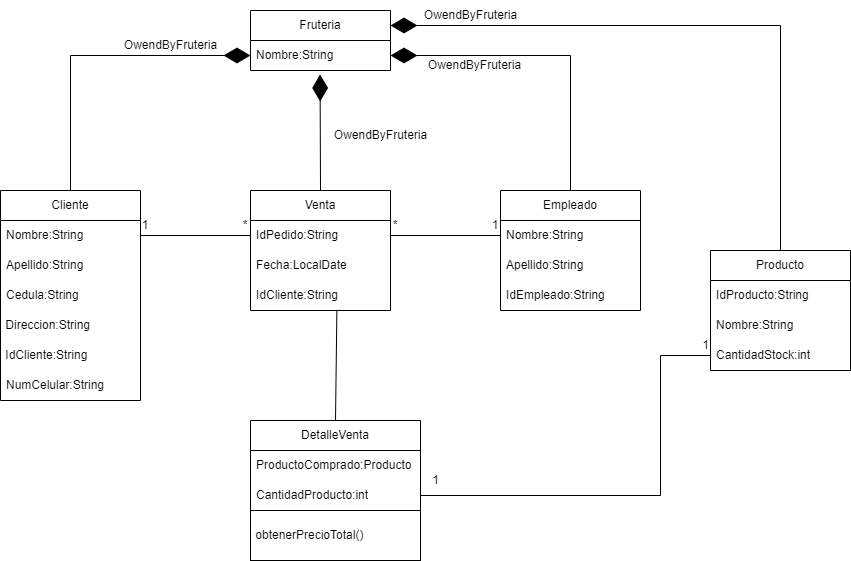

The diagram above was exported from draw.io. Its source (the exported page's mxGraphModel, read from the mxfile embedded in the PNG):
<mxGraphModel dx="1102" dy="342" grid="1" gridSize="10" guides="1" tooltips="1" connect="1" arrows="1" fold="1" page="1" pageScale="1" pageWidth="827" pageHeight="1169" math="0" shadow="0">
  <root>
    <mxCell id="0" />
    <mxCell id="1" parent="0" />
    <mxCell id="2" value="Fruteria" style="swimlane;fontStyle=0;childLayout=stackLayout;horizontal=1;startSize=30;horizontalStack=0;resizeParent=1;resizeParentMax=0;resizeLast=0;collapsible=1;marginBottom=0;whiteSpace=wrap;html=1;" parent="1" vertex="1">
      <mxGeometry x="190" y="100" width="140" height="60" as="geometry" />
    </mxCell>
    <mxCell id="3" value="Nombre:String" style="text;strokeColor=none;fillColor=none;align=left;verticalAlign=middle;spacingLeft=4;spacingRight=4;overflow=hidden;points=[[0,0.5],[1,0.5]];portConstraint=eastwest;rotatable=0;whiteSpace=wrap;html=1;" parent="2" vertex="1">
      <mxGeometry y="30" width="140" height="30" as="geometry" />
    </mxCell>
    <mxCell id="6" value="Cliente" style="swimlane;fontStyle=0;childLayout=stackLayout;horizontal=1;startSize=30;horizontalStack=0;resizeParent=1;resizeParentMax=0;resizeLast=0;collapsible=1;marginBottom=0;whiteSpace=wrap;html=1;" parent="1" vertex="1">
      <mxGeometry x="-60" y="280" width="140" height="210" as="geometry" />
    </mxCell>
    <mxCell id="7" value="Nombre:String" style="text;strokeColor=none;fillColor=none;align=left;verticalAlign=middle;spacingLeft=4;spacingRight=4;overflow=hidden;points=[[0,0.5],[1,0.5]];portConstraint=eastwest;rotatable=0;whiteSpace=wrap;html=1;" parent="6" vertex="1">
      <mxGeometry y="30" width="140" height="30" as="geometry" />
    </mxCell>
    <mxCell id="8" value="Apellido:String" style="text;strokeColor=none;fillColor=none;align=left;verticalAlign=middle;spacingLeft=4;spacingRight=4;overflow=hidden;points=[[0,0.5],[1,0.5]];portConstraint=eastwest;rotatable=0;whiteSpace=wrap;html=1;" parent="6" vertex="1">
      <mxGeometry y="60" width="140" height="30" as="geometry" />
    </mxCell>
    <mxCell id="9" value="Cedula:String" style="text;strokeColor=none;fillColor=none;align=left;verticalAlign=middle;spacingLeft=4;spacingRight=4;overflow=hidden;points=[[0,0.5],[1,0.5]];portConstraint=eastwest;rotatable=0;whiteSpace=wrap;html=1;" parent="6" vertex="1">
      <mxGeometry y="90" width="140" height="30" as="geometry" />
    </mxCell>
    <mxCell id="10" value="&amp;nbsp;Direccion:String" style="text;html=1;strokeColor=none;fillColor=none;align=left;verticalAlign=middle;whiteSpace=wrap;rounded=0;" parent="6" vertex="1">
      <mxGeometry y="120" width="140" height="30" as="geometry" />
    </mxCell>
    <mxCell id="11" value="&amp;nbsp;IdCliente:String" style="text;html=1;strokeColor=none;fillColor=none;align=left;verticalAlign=middle;whiteSpace=wrap;rounded=0;" parent="6" vertex="1">
      <mxGeometry y="150" width="140" height="30" as="geometry" />
    </mxCell>
    <mxCell id="12" value="NumCelular:String" style="text;strokeColor=none;fillColor=none;align=left;verticalAlign=middle;spacingLeft=4;spacingRight=4;overflow=hidden;points=[[0,0.5],[1,0.5]];portConstraint=eastwest;rotatable=0;whiteSpace=wrap;html=1;" parent="6" vertex="1">
      <mxGeometry y="180" width="140" height="30" as="geometry" />
    </mxCell>
    <mxCell id="13" value="Venta" style="swimlane;fontStyle=0;childLayout=stackLayout;horizontal=1;startSize=30;horizontalStack=0;resizeParent=1;resizeParentMax=0;resizeLast=0;collapsible=1;marginBottom=0;whiteSpace=wrap;html=1;" parent="1" vertex="1">
      <mxGeometry x="190" y="280" width="140" height="120" as="geometry" />
    </mxCell>
    <mxCell id="14" value="IdPedido:String" style="text;strokeColor=none;fillColor=none;align=left;verticalAlign=middle;spacingLeft=4;spacingRight=4;overflow=hidden;points=[[0,0.5],[1,0.5]];portConstraint=eastwest;rotatable=0;whiteSpace=wrap;html=1;" parent="13" vertex="1">
      <mxGeometry y="30" width="140" height="30" as="geometry" />
    </mxCell>
    <mxCell id="15" value="Fecha:LocalDate" style="text;strokeColor=none;fillColor=none;align=left;verticalAlign=middle;spacingLeft=4;spacingRight=4;overflow=hidden;points=[[0,0.5],[1,0.5]];portConstraint=eastwest;rotatable=0;whiteSpace=wrap;html=1;" parent="13" vertex="1">
      <mxGeometry y="60" width="140" height="30" as="geometry" />
    </mxCell>
    <mxCell id="16" value="IdCliente:String" style="text;strokeColor=none;fillColor=none;align=left;verticalAlign=middle;spacingLeft=4;spacingRight=4;overflow=hidden;points=[[0,0.5],[1,0.5]];portConstraint=eastwest;rotatable=0;whiteSpace=wrap;html=1;" parent="13" vertex="1">
      <mxGeometry y="90" width="140" height="30" as="geometry" />
    </mxCell>
    <mxCell id="17" value="Empleado" style="swimlane;fontStyle=0;childLayout=stackLayout;horizontal=1;startSize=30;horizontalStack=0;resizeParent=1;resizeParentMax=0;resizeLast=0;collapsible=1;marginBottom=0;whiteSpace=wrap;html=1;" parent="1" vertex="1">
      <mxGeometry x="440" y="280" width="140" height="120" as="geometry" />
    </mxCell>
    <mxCell id="18" value="Nombre:String" style="text;strokeColor=none;fillColor=none;align=left;verticalAlign=middle;spacingLeft=4;spacingRight=4;overflow=hidden;points=[[0,0.5],[1,0.5]];portConstraint=eastwest;rotatable=0;whiteSpace=wrap;html=1;" parent="17" vertex="1">
      <mxGeometry y="30" width="140" height="30" as="geometry" />
    </mxCell>
    <mxCell id="19" value="Apellido:String" style="text;strokeColor=none;fillColor=none;align=left;verticalAlign=middle;spacingLeft=4;spacingRight=4;overflow=hidden;points=[[0,0.5],[1,0.5]];portConstraint=eastwest;rotatable=0;whiteSpace=wrap;html=1;" parent="17" vertex="1">
      <mxGeometry y="60" width="140" height="30" as="geometry" />
    </mxCell>
    <mxCell id="20" value="IdEmpleado:String" style="text;strokeColor=none;fillColor=none;align=left;verticalAlign=middle;spacingLeft=4;spacingRight=4;overflow=hidden;points=[[0,0.5],[1,0.5]];portConstraint=eastwest;rotatable=0;whiteSpace=wrap;html=1;" parent="17" vertex="1">
      <mxGeometry y="90" width="140" height="30" as="geometry" />
    </mxCell>
    <mxCell id="21" value="" style="endArrow=none;html=1;rounded=0;exitX=1;exitY=0.5;exitDx=0;exitDy=0;" parent="1" source="7" edge="1">
      <mxGeometry width="50" height="50" relative="1" as="geometry">
        <mxPoint x="260" y="430" as="sourcePoint" />
        <mxPoint x="190" y="325" as="targetPoint" />
      </mxGeometry>
    </mxCell>
    <mxCell id="23" value="1" style="text;html=1;strokeColor=none;fillColor=none;align=center;verticalAlign=middle;whiteSpace=wrap;rounded=0;" parent="1" vertex="1">
      <mxGeometry x="80" y="310" width="10" height="10" as="geometry" />
    </mxCell>
    <mxCell id="24" value="*" style="text;html=1;strokeColor=none;fillColor=none;align=center;verticalAlign=middle;whiteSpace=wrap;rounded=0;" parent="1" vertex="1">
      <mxGeometry x="180" y="310" width="10" height="10" as="geometry" />
    </mxCell>
    <mxCell id="25" value="1" style="text;html=1;strokeColor=none;fillColor=none;align=center;verticalAlign=middle;whiteSpace=wrap;rounded=0;" parent="1" vertex="1">
      <mxGeometry x="430" y="310" width="10" height="10" as="geometry" />
    </mxCell>
    <mxCell id="26" value="" style="endArrow=none;html=1;rounded=0;exitX=1;exitY=0.5;exitDx=0;exitDy=0;entryX=0;entryY=0.5;entryDx=0;entryDy=0;" parent="1" source="14" target="18" edge="1">
      <mxGeometry width="50" height="50" relative="1" as="geometry">
        <mxPoint x="390" y="330" as="sourcePoint" />
        <mxPoint x="440" y="280" as="targetPoint" />
      </mxGeometry>
    </mxCell>
    <mxCell id="33" value="*" style="text;html=1;strokeColor=none;fillColor=none;align=center;verticalAlign=middle;whiteSpace=wrap;rounded=0;" parent="1" vertex="1">
      <mxGeometry x="330" y="310" width="10" height="10" as="geometry" />
    </mxCell>
    <mxCell id="38" value="Producto" style="swimlane;fontStyle=0;childLayout=stackLayout;horizontal=1;startSize=30;horizontalStack=0;resizeParent=1;resizeParentMax=0;resizeLast=0;collapsible=1;marginBottom=0;whiteSpace=wrap;html=1;" parent="1" vertex="1">
      <mxGeometry x="650" y="340" width="140" height="120" as="geometry" />
    </mxCell>
    <mxCell id="39" value="IdProducto:String" style="text;strokeColor=none;fillColor=none;align=left;verticalAlign=middle;spacingLeft=4;spacingRight=4;overflow=hidden;points=[[0,0.5],[1,0.5]];portConstraint=eastwest;rotatable=0;whiteSpace=wrap;html=1;" parent="38" vertex="1">
      <mxGeometry y="30" width="140" height="30" as="geometry" />
    </mxCell>
    <mxCell id="40" value="Nombre:String" style="text;strokeColor=none;fillColor=none;align=left;verticalAlign=middle;spacingLeft=4;spacingRight=4;overflow=hidden;points=[[0,0.5],[1,0.5]];portConstraint=eastwest;rotatable=0;whiteSpace=wrap;html=1;" parent="38" vertex="1">
      <mxGeometry y="60" width="140" height="30" as="geometry" />
    </mxCell>
    <mxCell id="41" value="CantidadStock:int" style="text;strokeColor=none;fillColor=none;align=left;verticalAlign=middle;spacingLeft=4;spacingRight=4;overflow=hidden;points=[[0,0.5],[1,0.5]];portConstraint=eastwest;rotatable=0;whiteSpace=wrap;html=1;" parent="38" vertex="1">
      <mxGeometry y="90" width="140" height="30" as="geometry" />
    </mxCell>
    <mxCell id="47" value="" style="endArrow=none;html=1;rounded=0;exitX=1;exitY=0.5;exitDx=0;exitDy=0;entryX=0;entryY=0.5;entryDx=0;entryDy=0;" parent="1" source="36" target="41" edge="1">
      <mxGeometry width="50" height="50" relative="1" as="geometry">
        <mxPoint x="200" y="550" as="sourcePoint" />
        <mxPoint x="600" y="445" as="targetPoint" />
        <Array as="points">
          <mxPoint x="600" y="585" />
          <mxPoint x="600" y="445" />
        </Array>
      </mxGeometry>
    </mxCell>
    <mxCell id="48" value="1" style="text;html=1;align=center;verticalAlign=middle;resizable=0;points=[];autosize=1;strokeColor=none;fillColor=none;" parent="1" vertex="1">
      <mxGeometry x="630" y="420" width="30" height="30" as="geometry" />
    </mxCell>
    <mxCell id="50" value="1" style="text;html=1;align=center;verticalAlign=middle;resizable=0;points=[];autosize=1;strokeColor=none;fillColor=none;" parent="1" vertex="1">
      <mxGeometry x="360" y="555" width="30" height="30" as="geometry" />
    </mxCell>
    <mxCell id="51" value="" style="endArrow=none;html=1;rounded=0;entryX=0.617;entryY=0.98;entryDx=0;entryDy=0;entryPerimeter=0;exitX=0.5;exitY=0;exitDx=0;exitDy=0;" parent="1" source="34" target="16" edge="1">
      <mxGeometry width="50" height="50" relative="1" as="geometry">
        <mxPoint x="200" y="540" as="sourcePoint" />
        <mxPoint x="250" y="490" as="targetPoint" />
      </mxGeometry>
    </mxCell>
    <mxCell id="52" value="" style="endArrow=diamondThin;endFill=1;endSize=24;html=1;rounded=0;exitX=0.5;exitY=0;exitDx=0;exitDy=0;entryX=1;entryY=0.25;entryDx=0;entryDy=0;" parent="1" source="38" target="2" edge="1">
      <mxGeometry width="160" relative="1" as="geometry">
        <mxPoint x="540" y="420" as="sourcePoint" />
        <mxPoint x="700" y="420" as="targetPoint" />
        <Array as="points">
          <mxPoint x="720" y="115" />
        </Array>
      </mxGeometry>
    </mxCell>
    <mxCell id="53" value="" style="endArrow=diamondThin;endFill=1;endSize=24;html=1;rounded=0;entryX=1;entryY=0.5;entryDx=0;entryDy=0;exitX=0.5;exitY=0;exitDx=0;exitDy=0;" parent="1" source="17" target="3" edge="1">
      <mxGeometry width="160" relative="1" as="geometry">
        <mxPoint x="340" y="260" as="sourcePoint" />
        <mxPoint x="500" y="260" as="targetPoint" />
        <Array as="points">
          <mxPoint x="510" y="145" />
        </Array>
      </mxGeometry>
    </mxCell>
    <mxCell id="54" value="" style="endArrow=diamondThin;endFill=1;endSize=24;html=1;rounded=0;entryX=0.497;entryY=1.133;entryDx=0;entryDy=0;entryPerimeter=0;exitX=0.5;exitY=0;exitDx=0;exitDy=0;" parent="1" source="13" target="3" edge="1">
      <mxGeometry width="160" relative="1" as="geometry">
        <mxPoint x="110" y="260" as="sourcePoint" />
        <mxPoint x="270" y="260" as="targetPoint" />
      </mxGeometry>
    </mxCell>
    <mxCell id="55" value="" style="endArrow=diamondThin;endFill=1;endSize=24;html=1;rounded=0;exitX=0.5;exitY=0;exitDx=0;exitDy=0;entryX=0;entryY=0.5;entryDx=0;entryDy=0;" parent="1" source="6" target="3" edge="1">
      <mxGeometry width="160" relative="1" as="geometry">
        <mxPoint x="110" y="260" as="sourcePoint" />
        <mxPoint x="270" y="260" as="targetPoint" />
        <Array as="points">
          <mxPoint x="10" y="145" />
        </Array>
      </mxGeometry>
    </mxCell>
    <mxCell id="56" value="OwendByFruteria" style="text;html=1;align=center;verticalAlign=middle;resizable=0;points=[];autosize=1;strokeColor=none;fillColor=none;" parent="1" vertex="1">
      <mxGeometry x="50" y="120" width="120" height="30" as="geometry" />
    </mxCell>
    <mxCell id="57" value="OwendByFruteria" style="text;html=1;align=center;verticalAlign=middle;resizable=0;points=[];autosize=1;strokeColor=none;fillColor=none;" parent="1" vertex="1">
      <mxGeometry x="354" y="140" width="120" height="30" as="geometry" />
    </mxCell>
    <mxCell id="58" value="OwendByFruteria" style="text;html=1;align=center;verticalAlign=middle;resizable=0;points=[];autosize=1;strokeColor=none;fillColor=none;" parent="1" vertex="1">
      <mxGeometry x="350" y="90" width="120" height="30" as="geometry" />
    </mxCell>
    <mxCell id="59" value="OwendByFruteria" style="text;html=1;align=center;verticalAlign=middle;resizable=0;points=[];autosize=1;strokeColor=none;fillColor=none;" parent="1" vertex="1">
      <mxGeometry x="260" y="210" width="120" height="30" as="geometry" />
    </mxCell>
    <mxCell id="68" value="" style="group" parent="1" vertex="1" connectable="0">
      <mxGeometry x="190" y="510" width="170" height="140" as="geometry" />
    </mxCell>
    <mxCell id="34" value="DetalleVenta" style="swimlane;fontStyle=0;childLayout=stackLayout;horizontal=1;startSize=30;horizontalStack=0;resizeParent=1;resizeParentMax=0;resizeLast=0;collapsible=1;marginBottom=0;whiteSpace=wrap;html=1;" parent="68" vertex="1">
      <mxGeometry width="170" height="90" as="geometry" />
    </mxCell>
    <mxCell id="35" value="ProductoComprado:Producto" style="text;strokeColor=none;fillColor=none;align=left;verticalAlign=middle;spacingLeft=4;spacingRight=4;overflow=hidden;points=[[0,0.5],[1,0.5]];portConstraint=eastwest;rotatable=0;whiteSpace=wrap;html=1;" parent="34" vertex="1">
      <mxGeometry y="30" width="170" height="30" as="geometry" />
    </mxCell>
    <mxCell id="36" value="CantidadProducto:int" style="text;strokeColor=none;fillColor=none;align=left;verticalAlign=middle;spacingLeft=4;spacingRight=4;overflow=hidden;points=[[0,0.5],[1,0.5]];portConstraint=eastwest;rotatable=0;whiteSpace=wrap;html=1;" parent="34" vertex="1">
      <mxGeometry y="60" width="170" height="30" as="geometry" />
    </mxCell>
    <mxCell id="66" value="&amp;nbsp;obtenerPrecioTotal()" style="html=1;align=left;" parent="68" vertex="1">
      <mxGeometry y="90" width="170" height="50" as="geometry" />
    </mxCell>
  </root>
</mxGraphModel>